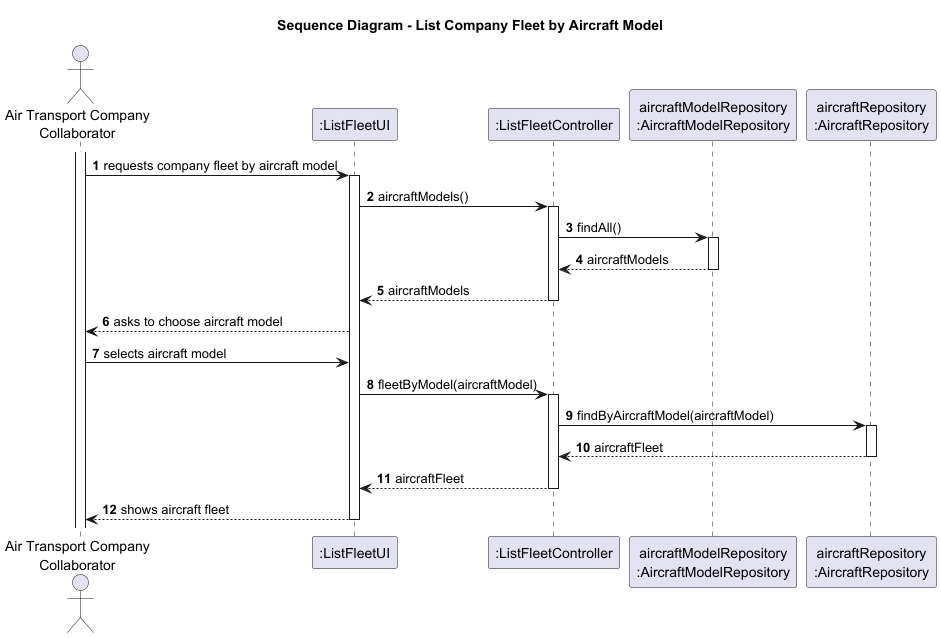

The diagram above was rendered by PlantUML. Its source (embedded in the PNG):
@startuml

autonumber

title Sequence Diagram - List Company Fleet by Aircraft Model

actor "Air Transport Company\nCollaborator" as COL
participant ":ListFleetUI" as UI
participant ":ListFleetController" as CTRL
participant "aircraftModelRepository\n:AircraftModelRepository" as AMR
participant "aircraftRepository\n:AircraftRepository" as AR

activate COL

COL -> UI : requests company fleet by aircraft model
activate UI

UI -> CTRL : aircraftModels()
activate CTRL

CTRL -> AMR : findAll()
activate AMR
AMR --> CTRL : aircraftModels
deactivate AMR

CTRL --> UI : aircraftModels
deactivate CTRL

UI --> COL : asks to choose aircraft model
COL -> UI : selects aircraft model

UI -> CTRL : fleetByModel(aircraftModel)
activate CTRL

CTRL -> AR : findByAircraftModel(aircraftModel)
activate AR

AR --> CTRL : aircraftFleet
deactivate AR

CTRL --> UI : aircraftFleet
deactivate CTRL

UI --> COL : shows aircraft fleet
deactivate UI

@enduml